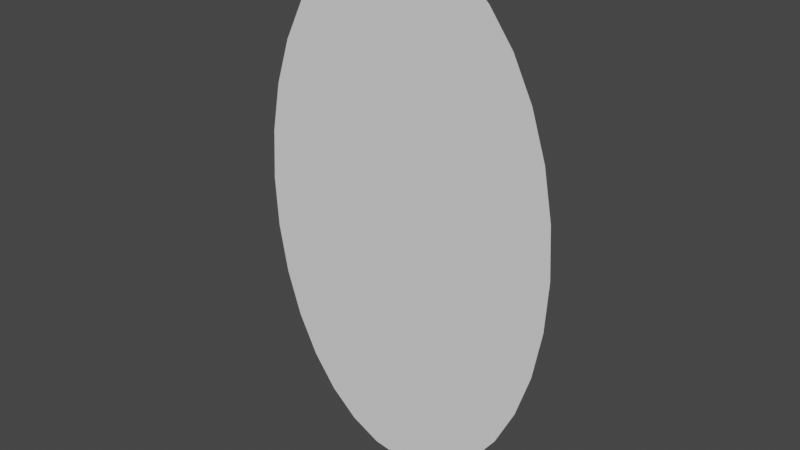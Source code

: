 # Source: PortalMesh.blend  (saved by Blender 3.2.14; exported with 4.5.12 LTS)
import bpy
from mathutils import Matrix  # noqa: F401  (used for matrix-valued properties, if any)

bpy.ops.wm.read_factory_settings(use_empty=True)
scene = bpy.context.scene
scene.name = 'Scene'

# ---- collections
col_collection = bpy.data.collections.new('Collection'); scene.collection.children.link(col_collection)

# ---- world
world_world = bpy.data.worlds.new('World'); scene.world = world_world
world_world.use_nodes = True; world_world.node_tree.nodes.clear()
_N = world_world.node_tree.nodes; _L = world_world.node_tree.links
n0 = _N.new('ShaderNodeOutputWorld'); n0.name = 'World Output'; n0.location = (300, 300)
n1 = _N.new('ShaderNodeBackground'); n1.name = 'Background'; n1.location = (10, 300)
n1.inputs[0].default_value = (0.05088, 0.05088, 0.05088, 1.0)
_L.new(n1.outputs[0], n0.inputs[0])
n0.is_active_output = True
world_world.color = (0.05088, 0.05088, 0.05088)
world_world.use_sun_shadow = False
world_world.sun_shadow_jitter_overblur = 0.0

# ---- meshes
me_circle = bpy.data.meshes.new('Circle')
me_circle.from_pydata([(-8.698e-10, 1.092e-07, 1.433), (-0.1699, 1.071e-07, 1.406), (-0.3332, 1.009e-07, 1.324), (-0.4838, 9.079e-08, 1.192), (-0.6157, 7.721e-08, 1.014), (-0.724, 6.066e-08, 0.7964), (-0.8045, 4.179e-08, 0.5485), (-0.854, 2.13e-08, 0.2796), (-0.8708, -5.067e-15, -6.497e-08), (-0.854, -2.13e-08, -0.2796), (-0.8045, -4.179e-08, -0.5485), (-0.724, -6.066e-08, -0.7964), (-0.6157, -7.721e-08, -1.014), (-0.4838, -9.079e-08, -1.192), (-0.3332, -1.009e-07, -1.324), (-0.1699, -1.071e-07, -1.406), (7.525e-08, -1.092e-07, -1.433), (0.1699, -1.071e-07, -1.406), (0.3332, -1.009e-07, -1.324), (0.4838, -9.079e-08, -1.192), (0.6157, -7.721e-08, -1.014), (0.724, -6.066e-08, -0.7964), (0.8045, -4.179e-08, -0.5485), (0.854, -2.13e-08, -0.2796), (0.8708, 1.008e-15, 1.478e-08), (0.854, 2.13e-08, 0.2796), (0.8045, 4.179e-08, 0.5485), (0.724, 6.066e-08, 0.7964), (0.6157, 7.721e-08, 1.014), (0.4838, 9.079e-08, 1.192), (0.3332, 1.009e-07, 1.324), (0.1699, 1.071e-07, 1.406)], [], [(1, 2, 3, 4, 5, 6, 7, 8, 9, 10, 11, 12, 13, 14, 15, 16, 17, 18, 19, 20, 21, 22, 23, 24, 25, 26, 27, 28, 29, 30, 31, 0)])
_uv = me_circle.uv_layers.new(name='UVMap')
_uv.uv.foreach_set('vector', [0.4091, 0.9819, 0.3162, 0.9542, 0.2305, 0.9091, 0.1551, 0.8482, 0.09312, 0.774, 0.0468, 0.6893, 0.01795, 0.5972, 0.007694, 0.5015, 0.01641, 0.4056, 0.04378, 0.3134, 0.08873, 0.2284, 0.1496, 0.1538, 0.2239, 0.09252, 0.3089, 0.04689, 0.4014, 0.01868, 0.4976, 0.008959, 0.5941, 0.01811, 0.6869, 0.04578, 0.7727, 0.09091, 0.848, 0.1518, 0.91, 0.226, 0.9564, 0.3107, 0.9852, 0.4028, 0.9955, 0.4986, 0.9868, 0.5944, 0.9594, 0.6866, 0.9144, 0.7716, 0.8536, 0.8462, 0.7793, 0.9075, 0.6942, 0.9531, 0.6018, 0.9813, 0.5055, 0.991])
me_circle.materials.append(None)
me_circle.update()

# ---- objects
ob_empty = bpy.data.objects.new('Empty', None)
ob_circle = bpy.data.objects.new('Circle', me_circle)

# ---- transforms, parenting, visibility, modifiers, constraints
ob_empty.location = (0.0, 0.0, 0.3)
ob_empty.rotation_euler = (1.571, -0.0, -0.0)
ob_empty.scale = (0.7789, 0.7964, 0.7789)
ob_empty.empty_display_type = 'IMAGE'
ob_empty.empty_display_size = 5.0
ob_circle.location = (0.0, 0.0, 0.0)

# ---- collection membership
col_collection.objects.link(ob_empty)
col_collection.objects.link(ob_circle)

# ---- scene / render settings (as saved in the file)
scene.frame_start = 1; scene.frame_end = 250; scene.frame_set(1)
scene.render.engine = 'BLENDER_EEVEE_NEXT'
scene.cycles.sampling_pattern = 'TABULATED_SOBOL'
scene.cycles.use_light_tree = False
scene.view_settings.view_transform = 'Filmic'
bpy.context.view_layer.update()

# ---- added for rendering (the .blend has no active camera and no usable light): camera, sun
cam_auto = bpy.data.cameras.new('AutoCamera')
cam_auto.lens = 50.0
cam_auto.sensor_width = 36.0
cam_auto.clip_end = 1000.0
ob_auto_camera = bpy.data.objects.new('AutoCamera', cam_auto)
scene.collection.objects.link(ob_auto_camera)
ob_auto_camera.location = (3.10354, -3.72425, 2.48283)
ob_auto_camera.rotation_euler = (1.09748, -7.21219e-08, 0.694738)
scene.camera = ob_auto_camera
light_auto_sun = bpy.data.lights.new('AutoSun', 'SUN')
light_auto_sun.energy = 3.0
light_auto_sun.angle = 0.0523599
ob_auto_sun = bpy.data.objects.new('AutoSun', light_auto_sun)
scene.collection.objects.link(ob_auto_sun)
ob_auto_sun.rotation_euler = (0.872665, 0.174533, 0.523599)
bpy.context.view_layer.update()
